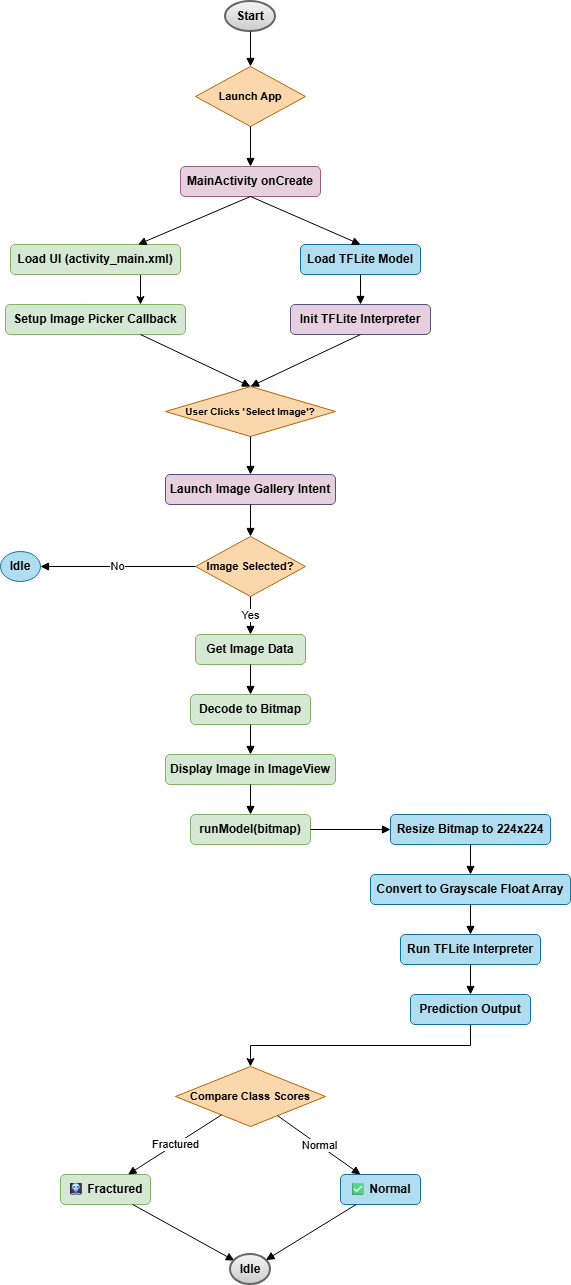

The diagram above was exported from draw.io. Its source (the exported page's mxGraphModel, read from the mxfile embedded in the PNG):
<mxGraphModel dx="651" dy="435" grid="1" gridSize="10" guides="1" tooltips="1" connect="1" arrows="1" fold="1" page="1" pageScale="1" pageWidth="850" pageHeight="1100" math="0" shadow="0">
  <root>
    <mxCell id="0" />
    <mxCell id="1" parent="0" />
    <mxCell id="zDcPdrU6FXz0eFthgcvz-186" parent="1" style="ellipse;whiteSpace=wrap;html=1;fillColor=#f5f5f5;strokeColor=#666666;fontStyle=1;strokeWidth=2;gradientColor=#CCCCCC;" value="Start" vertex="1">
      <mxGeometry height="30" width="50" x="335" y="45" as="geometry" />
    </mxCell>
    <mxCell id="zDcPdrU6FXz0eFthgcvz-187" parent="1" style="rhombus;whiteSpace=wrap;html=1;fontSize=11;fillColor=#fad7ac;strokeColor=#b46504;fontStyle=1;" value="Launch App" vertex="1">
      <mxGeometry height="60" width="110" x="305" y="110" as="geometry" />
    </mxCell>
    <mxCell id="zDcPdrU6FXz0eFthgcvz-188" parent="1" style="rounded=1;whiteSpace=wrap;html=1;fontStyle=1;fillColor=#e6d0de;strokeColor=#996185;gradientColor=light-dark(#E6D0DE,#E6D0DE);" value="MainActivity onCreate" vertex="1">
      <mxGeometry height="30" width="140" x="290" y="210" as="geometry" />
    </mxCell>
    <mxCell id="zDcPdrU6FXz0eFthgcvz-237" edge="1" parent="1" source="zDcPdrU6FXz0eFthgcvz-189" style="edgeStyle=orthogonalEdgeStyle;rounded=0;orthogonalLoop=1;jettySize=auto;html=1;exitX=0.75;exitY=1;exitDx=0;exitDy=0;entryX=0.75;entryY=0;entryDx=0;entryDy=0;" target="zDcPdrU6FXz0eFthgcvz-192">
      <mxGeometry relative="1" as="geometry" />
    </mxCell>
    <mxCell id="zDcPdrU6FXz0eFthgcvz-189" parent="1" style="rounded=1;whiteSpace=wrap;html=1;fillColor=#d5e8d4;strokeColor=#82b366;fontStyle=1;gradientColor=#D5E8D4;" value="Load UI (activity_main.xml)" vertex="1">
      <mxGeometry height="30" width="170" x="120" y="288" as="geometry" />
    </mxCell>
    <mxCell id="zDcPdrU6FXz0eFthgcvz-190" parent="1" style="rounded=1;whiteSpace=wrap;html=1;fillColor=#b1ddf0;strokeColor=#10739e;fontStyle=1;" value="Load TFLite Model" vertex="1">
      <mxGeometry height="30" width="120" x="410" y="288" as="geometry" />
    </mxCell>
    <mxCell id="zDcPdrU6FXz0eFthgcvz-191" parent="1" style="rounded=1;whiteSpace=wrap;html=1;fontStyle=1;fillColor=#E6D0DE;strokeColor=#56517e;" value="Init TFLite Interpreter" vertex="1">
      <mxGeometry height="30" width="140" x="400" y="348" as="geometry" />
    </mxCell>
    <mxCell id="zDcPdrU6FXz0eFthgcvz-192" parent="1" style="rounded=1;whiteSpace=wrap;html=1;fontStyle=1;fillColor=#d5e8d4;strokeColor=#82b366;gradientColor=#D5E8D4;" value="Setup Image Picker Callback" vertex="1">
      <mxGeometry height="30" width="180" x="115" y="348" as="geometry" />
    </mxCell>
    <mxCell id="zDcPdrU6FXz0eFthgcvz-193" parent="1" style="rhombus;whiteSpace=wrap;html=1;fontSize=10;fillColor=#fad7ac;strokeColor=#b46504;fontStyle=1;" value="User Clicks 'Select Image'?" vertex="1">
      <mxGeometry height="50" width="170" x="275" y="430" as="geometry" />
    </mxCell>
    <mxCell id="zDcPdrU6FXz0eFthgcvz-194" parent="1" style="rounded=1;whiteSpace=wrap;html=1;fontStyle=1;fillColor=#E6D0DE;strokeColor=#56517e;" value="Launch Image Gallery Intent" vertex="1">
      <mxGeometry height="30" width="170" x="275" y="518" as="geometry" />
    </mxCell>
    <mxCell id="zDcPdrU6FXz0eFthgcvz-195" parent="1" style="rhombus;whiteSpace=wrap;html=1;fontSize=11;fillColor=#fad7ac;strokeColor=#b46504;fontStyle=1;" value="Image Selected?" vertex="1">
      <mxGeometry height="60" width="110" x="305" y="580" as="geometry" />
    </mxCell>
    <mxCell id="zDcPdrU6FXz0eFthgcvz-196" parent="1" style="ellipse;whiteSpace=wrap;html=1;fillColor=#b1ddf0;strokeColor=#10739e;fontStyle=1;" value="Idle" vertex="1">
      <mxGeometry height="30" width="40" x="110" y="595" as="geometry" />
    </mxCell>
    <mxCell id="zDcPdrU6FXz0eFthgcvz-197" parent="1" style="rounded=1;whiteSpace=wrap;html=1;fillColor=#d5e8d4;strokeColor=#82b366;fontStyle=1;gradientColor=#D5E8D4;" value="Get Image Data" vertex="1">
      <mxGeometry height="30" width="110" x="305" y="678" as="geometry" />
    </mxCell>
    <mxCell id="zDcPdrU6FXz0eFthgcvz-198" parent="1" style="rounded=1;whiteSpace=wrap;html=1;fillColor=#d5e8d4;strokeColor=#82b366;fontStyle=1;gradientColor=#D5E8D4;" value="Decode to Bitmap" vertex="1">
      <mxGeometry height="30" width="120" x="300" y="738" as="geometry" />
    </mxCell>
    <mxCell id="zDcPdrU6FXz0eFthgcvz-199" parent="1" style="rounded=1;whiteSpace=wrap;html=1;fontStyle=1;fillColor=#d5e8d4;strokeColor=#82b366;gradientColor=#D5E8D4;" value="Display Image in ImageView" vertex="1">
      <mxGeometry height="30" width="170" x="275" y="798" as="geometry" />
    </mxCell>
    <mxCell id="zDcPdrU6FXz0eFthgcvz-200" parent="1" style="rounded=1;whiteSpace=wrap;html=1;fillColor=#d5e8d4;strokeColor=#82b366;fontStyle=1;gradientColor=#D5E8D4;" value="runModel(bitmap)" vertex="1">
      <mxGeometry height="30" width="120" x="300" y="858" as="geometry" />
    </mxCell>
    <mxCell id="zDcPdrU6FXz0eFthgcvz-201" parent="1" style="rounded=1;whiteSpace=wrap;html=1;fontStyle=1;fillColor=#b1ddf0;strokeColor=#10739e;" value="Resize Bitmap to 224x224" vertex="1">
      <mxGeometry height="30" width="160" x="500" y="858" as="geometry" />
    </mxCell>
    <mxCell id="zDcPdrU6FXz0eFthgcvz-202" parent="1" style="rounded=1;whiteSpace=wrap;html=1;fontStyle=1;fillColor=#b1ddf0;strokeColor=#10739e;" value="Convert to Grayscale Float Array" vertex="1">
      <mxGeometry height="30" width="200" x="480" y="918" as="geometry" />
    </mxCell>
    <mxCell id="zDcPdrU6FXz0eFthgcvz-203" parent="1" style="rounded=1;whiteSpace=wrap;html=1;fillColor=#b1ddf0;strokeColor=#10739e;fontStyle=1;" value="Run TFLite Interpreter" vertex="1">
      <mxGeometry height="30" width="140" x="510" y="978" as="geometry" />
    </mxCell>
    <mxCell id="zDcPdrU6FXz0eFthgcvz-239" edge="1" parent="1" source="zDcPdrU6FXz0eFthgcvz-204" style="edgeStyle=orthogonalEdgeStyle;rounded=0;orthogonalLoop=1;jettySize=auto;html=1;exitX=0.5;exitY=1;exitDx=0;exitDy=0;entryX=0.5;entryY=0;entryDx=0;entryDy=0;" target="zDcPdrU6FXz0eFthgcvz-205">
      <mxGeometry relative="1" as="geometry">
        <mxPoint x="310" y="1080" as="targetPoint" />
      </mxGeometry>
    </mxCell>
    <mxCell id="zDcPdrU6FXz0eFthgcvz-204" parent="1" style="rounded=1;whiteSpace=wrap;html=1;fontStyle=1;fillColor=#b1ddf0;strokeColor=#10739e;" value="Prediction Output" vertex="1">
      <mxGeometry height="30" width="120" x="520" y="1038" as="geometry" />
    </mxCell>
    <mxCell id="zDcPdrU6FXz0eFthgcvz-205" parent="1" style="rhombus;whiteSpace=wrap;html=1;flipV=0;flipH=1;fontSize=11;fillColor=#fad7ac;strokeColor=#b46504;fontStyle=1;" value="Compare Class Scores" vertex="1">
      <mxGeometry height="60" width="150" x="285" y="1110" as="geometry" />
    </mxCell>
    <mxCell id="zDcPdrU6FXz0eFthgcvz-206" parent="1" style="rounded=1;whiteSpace=wrap;html=1;fontStyle=1;fillColor=#d5e8d4;strokeColor=#82b366;gradientColor=#D5E8D4;" value="🩻 Fractured" vertex="1">
      <mxGeometry height="30" width="90" x="170" y="1218" as="geometry" />
    </mxCell>
    <mxCell id="zDcPdrU6FXz0eFthgcvz-209" edge="1" parent="1" style="endArrow=block;html=1;" target="zDcPdrU6FXz0eFthgcvz-187">
      <mxGeometry relative="1" as="geometry">
        <mxPoint x="360" y="75" as="sourcePoint" />
      </mxGeometry>
    </mxCell>
    <mxCell id="zDcPdrU6FXz0eFthgcvz-210" edge="1" parent="1" source="zDcPdrU6FXz0eFthgcvz-187" style="endArrow=block;html=1;" target="zDcPdrU6FXz0eFthgcvz-188">
      <mxGeometry relative="1" as="geometry" />
    </mxCell>
    <mxCell id="zDcPdrU6FXz0eFthgcvz-211" edge="1" parent="1" source="zDcPdrU6FXz0eFthgcvz-188" style="endArrow=block;html=1;exitX=0.5;exitY=1;exitDx=0;exitDy=0;entryX=0.75;entryY=0;entryDx=0;entryDy=0;" target="zDcPdrU6FXz0eFthgcvz-189">
      <mxGeometry relative="1" as="geometry" />
    </mxCell>
    <mxCell id="zDcPdrU6FXz0eFthgcvz-212" edge="1" parent="1" source="zDcPdrU6FXz0eFthgcvz-188" style="endArrow=block;html=1;exitX=0.5;exitY=1;exitDx=0;exitDy=0;entryX=0.5;entryY=0;entryDx=0;entryDy=0;" target="zDcPdrU6FXz0eFthgcvz-190">
      <mxGeometry relative="1" as="geometry" />
    </mxCell>
    <mxCell id="zDcPdrU6FXz0eFthgcvz-213" edge="1" parent="1" source="zDcPdrU6FXz0eFthgcvz-190" style="endArrow=block;html=1;" target="zDcPdrU6FXz0eFthgcvz-191">
      <mxGeometry relative="1" as="geometry" />
    </mxCell>
    <mxCell id="zDcPdrU6FXz0eFthgcvz-215" edge="1" parent="1" source="zDcPdrU6FXz0eFthgcvz-192" style="endArrow=block;html=1;entryX=0.5;entryY=0;entryDx=0;entryDy=0;exitX=0.75;exitY=1;exitDx=0;exitDy=0;" target="zDcPdrU6FXz0eFthgcvz-193">
      <mxGeometry relative="1" as="geometry" />
    </mxCell>
    <mxCell id="zDcPdrU6FXz0eFthgcvz-216" edge="1" parent="1" source="zDcPdrU6FXz0eFthgcvz-193" style="endArrow=block;html=1;entryX=0.5;entryY=0;entryDx=0;entryDy=0;" target="zDcPdrU6FXz0eFthgcvz-194">
      <mxGeometry relative="1" as="geometry">
        <mxPoint x="350" y="520" as="targetPoint" />
      </mxGeometry>
    </mxCell>
    <mxCell id="zDcPdrU6FXz0eFthgcvz-217" edge="1" parent="1" source="zDcPdrU6FXz0eFthgcvz-194" style="endArrow=block;html=1;" target="zDcPdrU6FXz0eFthgcvz-195">
      <mxGeometry relative="1" as="geometry" />
    </mxCell>
    <mxCell id="zDcPdrU6FXz0eFthgcvz-218" edge="1" parent="1" source="zDcPdrU6FXz0eFthgcvz-195" style="endArrow=block;html=1;labelBackgroundColor=#FFFFFF;" target="zDcPdrU6FXz0eFthgcvz-196" value="No">
      <mxGeometry relative="1" as="geometry" />
    </mxCell>
    <mxCell id="zDcPdrU6FXz0eFthgcvz-219" edge="1" parent="1" source="zDcPdrU6FXz0eFthgcvz-195" style="endArrow=block;html=1;labelBackgroundColor=#FFFFFF;" target="zDcPdrU6FXz0eFthgcvz-197" value="Yes">
      <mxGeometry relative="1" as="geometry" />
    </mxCell>
    <mxCell id="zDcPdrU6FXz0eFthgcvz-220" edge="1" parent="1" source="zDcPdrU6FXz0eFthgcvz-197" style="endArrow=block;html=1;" target="zDcPdrU6FXz0eFthgcvz-198">
      <mxGeometry relative="1" as="geometry" />
    </mxCell>
    <mxCell id="zDcPdrU6FXz0eFthgcvz-221" edge="1" parent="1" source="zDcPdrU6FXz0eFthgcvz-198" style="endArrow=block;html=1;" target="zDcPdrU6FXz0eFthgcvz-199">
      <mxGeometry relative="1" as="geometry" />
    </mxCell>
    <mxCell id="zDcPdrU6FXz0eFthgcvz-222" edge="1" parent="1" source="zDcPdrU6FXz0eFthgcvz-199" style="endArrow=block;html=1;" target="zDcPdrU6FXz0eFthgcvz-200">
      <mxGeometry relative="1" as="geometry" />
    </mxCell>
    <mxCell id="zDcPdrU6FXz0eFthgcvz-223" edge="1" parent="1" source="zDcPdrU6FXz0eFthgcvz-200" style="endArrow=block;html=1;" target="zDcPdrU6FXz0eFthgcvz-201">
      <mxGeometry relative="1" as="geometry" />
    </mxCell>
    <mxCell id="zDcPdrU6FXz0eFthgcvz-224" edge="1" parent="1" source="zDcPdrU6FXz0eFthgcvz-201" style="endArrow=block;html=1;" target="zDcPdrU6FXz0eFthgcvz-202">
      <mxGeometry relative="1" as="geometry" />
    </mxCell>
    <mxCell id="zDcPdrU6FXz0eFthgcvz-225" edge="1" parent="1" source="zDcPdrU6FXz0eFthgcvz-202" style="endArrow=block;html=1;" target="zDcPdrU6FXz0eFthgcvz-203">
      <mxGeometry relative="1" as="geometry" />
    </mxCell>
    <mxCell id="zDcPdrU6FXz0eFthgcvz-226" edge="1" parent="1" source="zDcPdrU6FXz0eFthgcvz-203" style="endArrow=block;html=1;" target="zDcPdrU6FXz0eFthgcvz-204">
      <mxGeometry relative="1" as="geometry" />
    </mxCell>
    <mxCell id="zDcPdrU6FXz0eFthgcvz-228" edge="1" parent="1" source="zDcPdrU6FXz0eFthgcvz-205" style="endArrow=block;html=1;labelBackgroundColor=#FFFFFF;entryX=0.75;entryY=0;entryDx=0;entryDy=0;" target="zDcPdrU6FXz0eFthgcvz-206" value="Fractured">
      <mxGeometry relative="1" as="geometry" />
    </mxCell>
    <mxCell id="zDcPdrU6FXz0eFthgcvz-229" edge="1" parent="1" source="zDcPdrU6FXz0eFthgcvz-205" style="endArrow=block;html=1;labelBackgroundColor=#FFFFFF;entryX=0.25;entryY=0;entryDx=0;entryDy=0;" target="zDcPdrU6FXz0eFthgcvz-207" value="Normal">
      <mxGeometry relative="1" as="geometry" />
    </mxCell>
    <mxCell id="zDcPdrU6FXz0eFthgcvz-230" edge="1" parent="1" source="zDcPdrU6FXz0eFthgcvz-206" style="endArrow=block;html=1;" target="zDcPdrU6FXz0eFthgcvz-208">
      <mxGeometry relative="1" as="geometry" />
    </mxCell>
    <mxCell id="zDcPdrU6FXz0eFthgcvz-207" parent="1" style="rounded=1;whiteSpace=wrap;html=1;fillColor=#b1ddf0;strokeColor=#10739e;fontStyle=1;" value="✅ Normal" vertex="1">
      <mxGeometry height="30" width="80" x="450" y="1218" as="geometry" />
    </mxCell>
    <mxCell id="zDcPdrU6FXz0eFthgcvz-208" parent="1" style="ellipse;whiteSpace=wrap;html=1;flipV=0;flipH=1;fontStyle=1;fillColor=#f5f5f5;strokeColor=#666666;gradientColor=#CCCCCC;strokeWidth=2;" value="Idle" vertex="1">
      <mxGeometry height="30" width="40" x="340" y="1298" as="geometry" />
    </mxCell>
    <mxCell id="zDcPdrU6FXz0eFthgcvz-231" edge="1" parent="1" source="zDcPdrU6FXz0eFthgcvz-207" style="endArrow=block;html=1;" target="zDcPdrU6FXz0eFthgcvz-208">
      <mxGeometry relative="1" as="geometry" />
    </mxCell>
    <mxCell id="zDcPdrU6FXz0eFthgcvz-234" edge="1" parent="1" source="zDcPdrU6FXz0eFthgcvz-191" style="endArrow=block;html=1;exitX=0.5;exitY=1;exitDx=0;exitDy=0;entryX=0.5;entryY=0;entryDx=0;entryDy=0;" target="zDcPdrU6FXz0eFthgcvz-193">
      <mxGeometry relative="1" as="geometry">
        <mxPoint x="280" y="400" as="sourcePoint" />
        <mxPoint x="387" y="465" as="targetPoint" />
      </mxGeometry>
    </mxCell>
  </root>
</mxGraphModel>